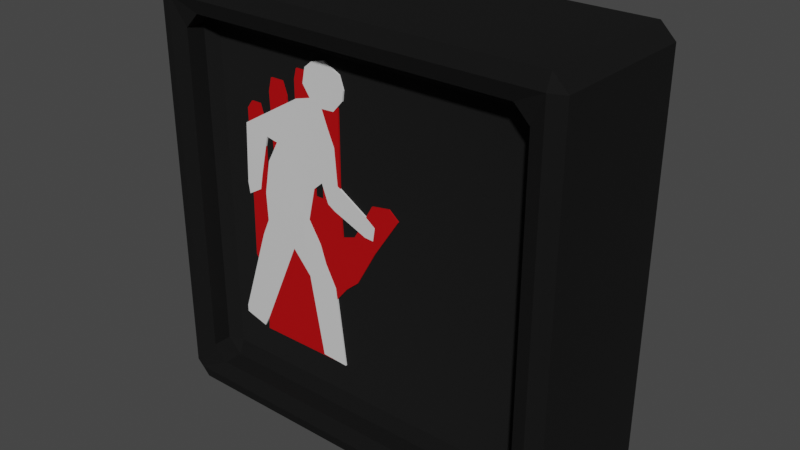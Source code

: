 # Source: crossingLight.blend  (saved by Blender 3.0.42; exported with 4.5.12 LTS)
import bpy
from mathutils import Matrix  # noqa: F401  (used for matrix-valued properties, if any)

bpy.ops.wm.read_factory_settings(use_empty=True)
scene = bpy.context.scene
scene.name = 'Scene'

# ---- collections
col_collection = bpy.data.collections.new('Collection'); scene.collection.children.link(col_collection)

# ---- materials (node trees are filled in below, after node groups)
mat_material = bpy.data.materials.new('Material')
mat_material.alpha_threshold = 0.0
mat_material.use_transparent_shadow = False
mat_material.line_color = (0.0, 0.0, 0.0, 1.0)
mat_material_001 = bpy.data.materials.new('Material.001')
mat_material_001.use_transparent_shadow = False
mat_material_001.diffuse_color = (0.006638, 0.006638, 0.006638, 1.0)
mat_material_002 = bpy.data.materials.new('Material.002')
mat_material_002.use_transparent_shadow = False
mat_material_003 = bpy.data.materials.new('Material.003')
mat_material_003.use_transparent_shadow = False

# ---- material node trees
mat_material.use_nodes = True; mat_material.node_tree.nodes.clear()
_N = mat_material.node_tree.nodes; _L = mat_material.node_tree.links
n0 = _N.new('ShaderNodeOutputMaterial'); n0.name = 'Material Output'; n0.location = (300, 300)
n1 = _N.new('ShaderNodeBsdfPrincipled'); n1.name = 'Principled BSDF'; n1.location = (10, 300)
n1.distribution = 'GGX'
n1.subsurface_method = 'RANDOM_WALK_SKIN'
n1.inputs[0].default_value = (0.005126, 0.005126, 0.005126, 1.0)
n1.inputs[1].default_value = 0.5
n1.inputs[2].default_value = 0.8889
n1.inputs[3].default_value = 1.45
n1.inputs[27].default_value = (0.0, 0.0, 0.0, 1.0)
n1.inputs[28].default_value = 1.0
_L.new(n1.outputs[0], n0.inputs[0])
n0.is_active_output = True
mat_material_001.use_nodes = True; mat_material_001.node_tree.nodes.clear()
_N = mat_material_001.node_tree.nodes; _L = mat_material_001.node_tree.links
n0 = _N.new('ShaderNodeBsdfPrincipled'); n0.name = 'Principled BSDF'; n0.location = (10, 300)
n0.distribution = 'GGX'
n0.subsurface_method = 'RANDOM_WALK_SKIN'
n0.inputs[0].default_value = (0.0, 0.0, 0.0, 1.0)
n0.inputs[2].default_value = 1.0
n0.inputs[3].default_value = 1.45
n0.inputs[12].default_value = 0.1556
n0.inputs[27].default_value = (0.0, 0.0, 0.0, 1.0)
n0.inputs[28].default_value = 1.0
n1 = _N.new('ShaderNodeOutputMaterial'); n1.name = 'Material Output'; n1.location = (300, 300)
_L.new(n0.outputs[0], n1.inputs[0])
n1.is_active_output = True
mat_material_002.use_nodes = True; mat_material_002.node_tree.nodes.clear()
_N = mat_material_002.node_tree.nodes; _L = mat_material_002.node_tree.links
n0 = _N.new('ShaderNodeBsdfPrincipled'); n0.name = 'Principled BSDF'; n0.location = (10, 300)
n0.distribution = 'GGX'
n0.subsurface_method = 'RANDOM_WALK_SKIN'
n0.inputs[0].default_value = (0.4836, 0.0, 0.001804, 0.4667)
n0.inputs[3].default_value = 1.45
n0.inputs[27].default_value = (0.0, 0.0, 0.0, 1.0)
n0.inputs[28].default_value = 1.0
n1 = _N.new('ShaderNodeOutputMaterial'); n1.name = 'Material Output'; n1.location = (300, 300)
_L.new(n0.outputs[0], n1.inputs[0])
n1.is_active_output = True
mat_material_003.use_nodes = True; mat_material_003.node_tree.nodes.clear()
_N = mat_material_003.node_tree.nodes; _L = mat_material_003.node_tree.links
n0 = _N.new('ShaderNodeBsdfPrincipled'); n0.name = 'Principled BSDF'; n0.location = (10, 300)
n0.distribution = 'GGX'
n0.subsurface_method = 'RANDOM_WALK_SKIN'
n0.inputs[0].default_value = (0.8, 0.8, 0.8, 0.4524)
n0.inputs[1].default_value = 0.1889
n0.inputs[2].default_value = 0.8444
n0.inputs[3].default_value = 1.45
n0.inputs[13].default_value = 0.5556
n0.inputs[15].default_value = 0.06667
n0.inputs[27].default_value = (0.0, 0.0, 0.0, 1.0)
n0.inputs[28].default_value = 1.0
n1 = _N.new('ShaderNodeOutputMaterial'); n1.name = 'Material Output'; n1.location = (300, 300)
_L.new(n0.outputs[0], n1.inputs[0])
n1.is_active_output = True

# ---- world
world_world = bpy.data.worlds.new('World'); scene.world = world_world
world_world.use_nodes = True; world_world.node_tree.nodes.clear()
_N = world_world.node_tree.nodes; _L = world_world.node_tree.links
n0 = _N.new('ShaderNodeOutputWorld'); n0.name = 'World Output'; n0.location = (300, 300)
n1 = _N.new('ShaderNodeBackground'); n1.name = 'Background'; n1.location = (10, 300)
n1.inputs[0].default_value = (0.05088, 0.05088, 0.05088, 1.0)
_L.new(n1.outputs[0], n0.inputs[0])
n0.is_active_output = True
world_world.color = (0.05088, 0.05088, 0.05088)
world_world.use_sun_shadow = False
world_world.sun_shadow_jitter_overblur = 0.0

# ---- meshes
me_cube = bpy.data.meshes.new('Cube')
me_cube.from_pydata([(1.0, 1.0, 1.0), (1.0, 1.0, -1.0), (0.8588, -1.0, 0.8588), (0.8588, -1.0, -0.8588), (-1.0, 1.0, 1.0), (-1.0, 1.0, -1.0), (-0.8588, -1.0, 0.8588), (-0.8588, -1.0, -0.8588), (-1.0, -1.0, -1.0), (-1.0, -1.0, 1.0), (1.0, -1.0, 1.0), (1.0, -1.0, -1.0), (-0.8588, -0.6243, -0.8588), (-0.8588, -0.6243, 0.8588), (0.8588, -0.6243, 0.8588), (0.8588, -0.6243, -0.8588)], [], [(0, 4, 9, 10), (7, 3, 15, 12), (8, 9, 4, 5), (5, 1, 11, 8), (1, 0, 10, 11), (5, 4, 0, 1), (7, 6, 9, 8), (2, 3, 11, 10), (6, 2, 10, 9), (3, 7, 8, 11), (15, 14, 13, 12), (3, 2, 14, 15), (2, 6, 13, 14), (6, 7, 12, 13)])
me_cube.polygons.foreach_set('material_index', [0, 0, 0, 0, 0, 0, 0, 0, 0, 0, 1, 0, 0, 0])
_uv = me_cube.uv_layers.new(name='UVMap')
_uv.uv.foreach_set('vector', [0.625, 0.5, 0.875, 0.5, 0.875, 0.75, 0.625, 0.75, 0.3927, 0.9823, 0.3927, 0.7677, 0.3927, 0.7677, 0.3927, 0.9823, 0.375, 0.0, 0.625, 0.0, 0.625, 0.25, 0.375, 0.25, 0.125, 0.5, 0.375, 0.5, 0.375, 0.75, 0.125, 0.75, 0.375, 0.5, 0.625, 0.5, 0.625, 0.75, 0.375, 0.75, 0.375, 0.25, 0.625, 0.25, 0.625, 0.5, 0.375, 0.5, 0.3927, 0.9823, 0.6073, 0.9823, 0.625, 1.0, 0.375, 1.0, 0.6073, 0.7677, 0.3927, 0.7677, 0.375, 0.75, 0.625, 0.75, 0.6073, 0.9823, 0.6073, 0.7677, 0.625, 0.75, 0.625, 1.0, 0.3927, 0.7677, 0.3927, 0.9823, 0.375, 1.0, 0.375, 0.75, 0.3927, 0.7677, 0.6073, 0.7677, 0.6073, 0.9823, 0.3927, 0.9823, 0.3927, 0.7677, 0.6073, 0.7677, 0.6073, 0.7677, 0.3927, 0.7677, 0.6073, 0.7677, 0.6073, 0.9823, 0.6073, 0.9823, 0.6073, 0.7677, 0.6073, 0.9823, 0.3927, 0.9823, 0.3927, 0.9823, 0.6073, 0.9823])
me_cube.materials.append(mat_material)
me_cube.materials.append(mat_material_001)
me_cube.use_remesh_preserve_volume = False
me_cube.use_remesh_preserve_attributes = False
me_cube.use_mirror_vertex_groups = False
me_cube.update()
me_plane = bpy.data.meshes.new('Plane')
me_plane.from_pydata([(-1.118, -0.8163, 1.038e-07), (1.118, -0.8163, 1.038e-07), (-1.03, 0.5598, 6.151e-09), (1.0, 0.6572, 1.498e-08), (-0.8641, 3.222, -9.711e-08), (0.8344, 3.222, -9.711e-08), (-1.392, 1.123, 5.722e-08), (-1.368, 3.425, -7.87e-08), (1.453, 1.218, 6.586e-08), (1.33, 3.222, -9.711e-08), (-0.8879, 2.266, -5.536e-08), (0.8344, 2.266, -5.536e-08), (-1.368, 2.47, -3.694e-08), (1.376, 2.475, -3.641e-08), (1.779, 1.494, -5.17e-08), (1.712, 2.587, -1.406e-07), (2.284, 2.387, 2.923e-08), (2.217, 3.48, -5.97e-08), (2.921, 3.344, -6.379e-07), (2.672, 3.554, -6.748e-07), (0.8344, 5.401, -1.924e-07), (1.33, 5.401, -1.924e-07), (0.9551, 5.632, -5.53e-07), (1.209, 5.632, -5.53e-07), (-0.8641, 4.586, -1.567e-07), (-1.368, 4.789, -1.383e-07), (-0.9852, 4.973, -1.217e-07), (-1.229, 4.975, -1.215e-07), (-0.671, -0.8163, 1.038e-07), (-0.2237, -0.8163, 1.038e-07), (0.2237, -0.8163, 1.038e-07), (0.671, -0.8163, 1.038e-07), (0.5941, 0.6377, 1.322e-08), (0.1882, 0.6183, 1.145e-08), (-0.2177, 0.5988, 9.684e-09), (-0.6236, 0.5793, 7.917e-09), (0.6079, 3.222, -9.711e-08), (0.1075, 3.222, -9.711e-08), (-0.1439, 3.222, -9.711e-08), (-0.6005, 3.222, -9.711e-08), (0.6048, 2.266, -5.536e-08), (0.09736, 2.266, -5.536e-08), (-0.1576, 2.266, -5.536e-08), (-0.6206, 2.266, -5.536e-08), (0.6079, 5.78, -2.089e-07), (0.1075, 5.78, -2.089e-07), (-0.1439, 5.338, -1.896e-07), (-0.6678, 5.327, -1.906e-07), (0.4958, 6.031, -4.819e-07), (0.1753, 6.031, -4.819e-07), (-0.2583, 5.656, -4.46e-07), (-0.5853, 5.656, -4.46e-07), (-1.03, 0.5598, 0.1027), (-1.118, -0.8163, 0.1027), (0.671, -0.8163, 0.1027), (1.118, -0.8163, 0.1027), (1.0, 0.6572, 0.1027), (-0.6236, 0.5793, 0.1027), (-0.6005, 3.222, 0.1027), (-0.8641, 3.222, 0.1027), (-0.8879, 2.266, 0.1027), (0.8344, 2.266, 0.1027), (0.8344, 3.222, 0.1027), (-1.368, 2.47, 0.1027), (-1.392, 1.123, 0.1027), (-1.368, 3.425, 0.1027), (1.376, 2.475, 0.1027), (1.33, 3.222, 0.1027), (1.453, 1.218, 0.1027), (-0.6206, 2.266, 0.1027), (1.779, 1.494, 0.1027), (1.712, 2.587, 0.1027), (2.284, 2.387, 0.1027), (2.217, 3.48, 0.1027), (2.921, 3.344, 0.1027), (2.672, 3.554, 0.1027), (1.33, 5.401, 0.1027), (0.8344, 5.401, 0.1027), (1.209, 5.632, 0.1027), (0.9551, 5.632, 0.1027), (-0.8641, 4.586, 0.1027), (-1.368, 4.789, 0.1027), (-0.9852, 4.973, 0.1027), (-1.229, 4.975, 0.1027), (-0.671, -0.8163, 0.1027), (-0.2237, -0.8163, 0.1027), (0.2237, -0.8163, 0.1027), (0.5941, 0.6377, 0.1027), (0.1882, 0.6183, 0.1027), (-0.2177, 0.5988, 0.1027), (0.6079, 3.222, 0.1027), (0.1075, 3.222, 0.1027), (-0.1439, 3.222, 0.1027), (0.6048, 2.266, 0.1027), (0.09736, 2.266, 0.1027), (-0.1576, 2.266, 0.1027), (0.6079, 5.78, 0.1027), (0.1075, 5.78, 0.1027), (-0.1439, 5.338, 0.1027), (-0.6678, 5.327, 0.1027), (0.4958, 6.031, 0.1027), (0.1753, 6.031, 0.1027), (-0.2583, 5.656, 0.1027), (-0.5853, 5.656, 0.1027)], [], [(31, 32, 3, 1), (40, 36, 5, 11), (10, 12, 7, 4), (11, 13, 8, 3), (5, 9, 13, 11), (2, 6, 12, 10), (32, 40, 11, 3), (13, 15, 14, 8), (15, 17, 16, 14), (17, 19, 18, 16), (5, 20, 21, 9), (20, 22, 23, 21), (7, 25, 24, 4), (25, 27, 26, 24), (2, 10, 43, 35), (35, 43, 42, 34), (34, 42, 41, 33), (33, 41, 40, 32), (10, 4, 39, 43), (43, 39, 38, 42), (42, 38, 37, 41), (41, 37, 36, 40), (0, 2, 35, 28), (28, 35, 34, 29), (29, 34, 33, 30), (30, 33, 32, 31), (39, 47, 46, 38), (37, 45, 44, 36), (47, 51, 50, 46), (45, 49, 48, 44), (54, 55, 56, 87), (93, 61, 62, 90), (60, 59, 65, 63), (61, 56, 68, 66), (62, 61, 66, 67), (52, 60, 63, 64), (87, 56, 61, 93), (66, 68, 70, 71), (71, 70, 72, 73), (73, 72, 74, 75), (62, 67, 76, 77), (77, 76, 78, 79), (65, 59, 80, 81), (81, 80, 82, 83), (52, 57, 69, 60), (57, 89, 95, 69), (89, 88, 94, 95), (88, 87, 93, 94), (60, 69, 58, 59), (69, 95, 92, 58), (95, 94, 91, 92), (94, 93, 90, 91), (53, 84, 57, 52), (84, 85, 89, 57), (85, 86, 88, 89), (86, 54, 87, 88), (58, 92, 98, 99), (91, 90, 96, 97), (99, 98, 102, 103), (97, 96, 100, 101), (51, 47, 99, 103), (13, 9, 67, 66), (4, 24, 80, 59), (17, 15, 71, 73), (37, 38, 92, 91), (46, 50, 102, 98), (26, 27, 83, 82), (14, 16, 72, 70), (49, 45, 97, 101), (3, 8, 68, 56), (27, 25, 81, 83), (18, 19, 75, 74), (44, 48, 100, 96), (24, 26, 82, 80), (2, 0, 53, 52), (19, 17, 73, 75), (0, 28, 84, 53), (31, 1, 55, 54), (16, 18, 74, 72), (7, 12, 63, 65), (28, 29, 85, 84), (1, 3, 56, 55), (29, 30, 86, 85), (20, 5, 62, 77), (30, 31, 54, 86), (47, 39, 58, 99), (39, 4, 59, 58), (9, 21, 76, 67), (38, 46, 98, 92), (23, 22, 79, 78), (45, 37, 91, 97), (22, 20, 77, 79), (36, 44, 96, 90), (12, 6, 64, 63), (21, 23, 78, 76), (15, 13, 66, 71), (48, 49, 101, 100), (6, 2, 52, 64), (8, 14, 70, 68), (5, 36, 90, 62), (50, 51, 103, 102), (25, 7, 65, 81)])
_uv = me_plane.uv_layers.new(name='UVMap')
_uv.uv.foreach_set('vector', [0.8, 0.0, 0.8, 1.0, 1.0, 1.0, 1.0, 0.0, 0.8024, 1.0, 0.804, 1.0, 0.9172, 1.0, 0.9172, 1.0, 0.05605, 1.0, 0.0, 1.0, 0.0, 1.0, 0.06794, 1.0, 0.9172, 1.0, 1.0, 1.0, 1.0, 1.0, 1.0, 1.0, 0.9172, 1.0, 1.0, 1.0, 1.0, 1.0, 0.9172, 1.0, 0.0, 1.0, 0.0, 1.0, 0.0, 1.0, 0.05605, 1.0, 0.8, 1.0, 0.8024, 1.0, 0.9172, 1.0, 1.0, 1.0, 1.0, 1.0, 1.0, 1.0, 1.0, 1.0, 1.0, 1.0, 1.0, 1.0, 1.0, 1.0, 1.0, 1.0, 1.0, 1.0, 1.0, 1.0, 1.0, 1.0, 1.0, 1.0, 1.0, 1.0, 0.9172, 1.0, 0.9172, 1.0, 1.0, 1.0, 1.0, 1.0, 0.9172, 1.0, 0.9172, 1.0, 1.0, 1.0, 1.0, 1.0, 0.0, 1.0, 0.0, 1.0, 0.06794, 1.0, 0.06794, 1.0, 0.0, 1.0, 0.0, 1.0, 0.06794, 1.0, 0.06794, 1.0, 0.0, 1.0, 0.05605, 1.0, 0.1897, 1.0, 0.2, 1.0, 0.2, 1.0, 0.1897, 1.0, 0.4212, 1.0, 0.4, 1.0, 0.4, 1.0, 0.4212, 1.0, 0.5487, 1.0, 0.6, 1.0, 0.6, 1.0, 0.5487, 1.0, 0.8024, 1.0, 0.8, 1.0, 0.05605, 1.0, 0.06794, 1.0, 0.1998, 1.0, 0.1897, 1.0, 0.1897, 1.0, 0.1998, 1.0, 0.428, 1.0, 0.4212, 1.0, 0.4212, 1.0, 0.428, 1.0, 0.5538, 1.0, 0.5487, 1.0, 0.5487, 1.0, 0.5538, 1.0, 0.804, 1.0, 0.8024, 1.0, 0.0, 0.0, 0.0, 1.0, 0.2, 1.0, 0.2, 0.0, 0.2, 0.0, 0.2, 1.0, 0.4, 1.0, 0.4, 0.0, 0.4, 0.0, 0.4, 1.0, 0.6, 1.0, 0.6, 0.0, 0.6, 0.0, 0.6, 1.0, 0.8, 1.0, 0.8, 0.0, 0.1998, 1.0, 0.1998, 1.0, 0.428, 1.0, 0.428, 1.0, 0.5538, 1.0, 0.5538, 1.0, 0.804, 1.0, 0.804, 1.0, 0.1998, 1.0, 0.1998, 1.0, 0.428, 1.0, 0.428, 1.0, 0.5538, 1.0, 0.5538, 1.0, 0.804, 1.0, 0.804, 1.0, 0.8, 0.0, 1.0, 0.0, 1.0, 1.0, 0.8, 1.0, 0.8024, 1.0, 0.9172, 1.0, 0.9172, 1.0, 0.804, 1.0, 0.05605, 1.0, 0.06794, 1.0, 0.0, 1.0, 0.0, 1.0, 0.9172, 1.0, 1.0, 1.0, 1.0, 1.0, 1.0, 1.0, 0.9172, 1.0, 0.9172, 1.0, 1.0, 1.0, 1.0, 1.0, 0.0, 1.0, 0.05605, 1.0, 0.0, 1.0, 0.0, 1.0, 0.8, 1.0, 1.0, 1.0, 0.9172, 1.0, 0.8024, 1.0, 1.0, 1.0, 1.0, 1.0, 1.0, 1.0, 1.0, 1.0, 1.0, 1.0, 1.0, 1.0, 1.0, 1.0, 1.0, 1.0, 1.0, 1.0, 1.0, 1.0, 1.0, 1.0, 1.0, 1.0, 0.9172, 1.0, 1.0, 1.0, 1.0, 1.0, 0.9172, 1.0, 0.9172, 1.0, 1.0, 1.0, 1.0, 1.0, 0.9172, 1.0, 0.0, 1.0, 0.06794, 1.0, 0.06794, 1.0, 0.0, 1.0, 0.0, 1.0, 0.06794, 1.0, 0.06794, 1.0, 0.0, 1.0, 0.0, 1.0, 0.2, 1.0, 0.1897, 1.0, 0.05605, 1.0, 0.2, 1.0, 0.4, 1.0, 0.4212, 1.0, 0.1897, 1.0, 0.4, 1.0, 0.6, 1.0, 0.5487, 1.0, 0.4212, 1.0, 0.6, 1.0, 0.8, 1.0, 0.8024, 1.0, 0.5487, 1.0, 0.05605, 1.0, 0.1897, 1.0, 0.1998, 1.0, 0.06794, 1.0, 0.1897, 1.0, 0.4212, 1.0, 0.428, 1.0, 0.1998, 1.0, 0.4212, 1.0, 0.5487, 1.0, 0.5538, 1.0, 0.428, 1.0, 0.5487, 1.0, 0.8024, 1.0, 0.804, 1.0, 0.5538, 1.0, 0.0, 0.0, 0.2, 0.0, 0.2, 1.0, 0.0, 1.0, 0.2, 0.0, 0.4, 0.0, 0.4, 1.0, 0.2, 1.0, 0.4, 0.0, 0.6, 0.0, 0.6, 1.0, 0.4, 1.0, 0.6, 0.0, 0.8, 0.0, 0.8, 1.0, 0.6, 1.0, 0.1998, 1.0, 0.428, 1.0, 0.428, 1.0, 0.1998, 1.0, 0.5538, 1.0, 0.804, 1.0, 0.804, 1.0, 0.5538, 1.0, 0.1998, 1.0, 0.428, 1.0, 0.428, 1.0, 0.1998, 1.0, 0.5538, 1.0, 0.804, 1.0, 0.804, 1.0, 0.5538, 1.0, 0.1998, 1.0, 0.1998, 1.0, 0.1998, 1.0, 0.1998, 1.0, 1.0, 1.0, 1.0, 1.0, 1.0, 1.0, 1.0, 1.0, 0.06794, 1.0, 0.06794, 1.0, 0.06794, 1.0, 0.06794, 1.0, 1.0, 1.0, 1.0, 1.0, 1.0, 1.0, 1.0, 1.0, 0.5538, 1.0, 0.428, 1.0, 0.428, 1.0, 0.5538, 1.0, 0.428, 1.0, 0.428, 1.0, 0.428, 1.0, 0.428, 1.0, 0.06794, 1.0, 0.0, 1.0, 0.0, 1.0, 0.06794, 1.0, 1.0, 1.0, 1.0, 1.0, 1.0, 1.0, 1.0, 1.0, 0.5538, 1.0, 0.5538, 1.0, 0.5538, 1.0, 0.5538, 1.0, 1.0, 1.0, 1.0, 1.0, 1.0, 1.0, 1.0, 1.0, 0.0, 1.0, 0.0, 1.0, 0.0, 1.0, 0.0, 1.0, 1.0, 1.0, 1.0, 1.0, 1.0, 1.0, 1.0, 1.0, 0.804, 1.0, 0.804, 1.0, 0.804, 1.0, 0.804, 1.0, 0.06794, 1.0, 0.06794, 1.0, 0.06794, 1.0, 0.06794, 1.0, 0.0, 1.0, 0.0, 0.0, 0.0, 0.0, 0.0, 1.0, 1.0, 1.0, 1.0, 1.0, 1.0, 1.0, 1.0, 1.0, 0.0, 0.0, 0.2, 0.0, 0.2, 0.0, 0.0, 0.0, 0.8, 0.0, 1.0, 0.0, 1.0, 0.0, 0.8, 0.0, 1.0, 1.0, 1.0, 1.0, 1.0, 1.0, 1.0, 1.0, 0.0, 1.0, 0.0, 1.0, 0.0, 1.0, 0.0, 1.0, 0.2, 0.0, 0.4, 0.0, 0.4, 0.0, 0.2, 0.0, 1.0, 0.0, 1.0, 1.0, 1.0, 1.0, 1.0, 0.0, 0.4, 0.0, 0.6, 0.0, 0.6, 0.0, 0.4, 0.0, 0.9172, 1.0, 0.9172, 1.0, 0.9172, 1.0, 0.9172, 1.0, 0.6, 0.0, 0.8, 0.0, 0.8, 0.0, 0.6, 0.0, 0.1998, 1.0, 0.1998, 1.0, 0.1998, 1.0, 0.1998, 1.0, 0.1998, 1.0, 0.06794, 1.0, 0.06794, 1.0, 0.1998, 1.0, 1.0, 1.0, 1.0, 1.0, 1.0, 1.0, 1.0, 1.0, 0.428, 1.0, 0.428, 1.0, 0.428, 1.0, 0.428, 1.0, 1.0, 1.0, 0.9172, 1.0, 0.9172, 1.0, 1.0, 1.0, 0.5538, 1.0, 0.5538, 1.0, 0.5538, 1.0, 0.5538, 1.0, 0.9172, 1.0, 0.9172, 1.0, 0.9172, 1.0, 0.9172, 1.0, 0.804, 1.0, 0.804, 1.0, 0.804, 1.0, 0.804, 1.0, 0.0, 1.0, 0.0, 1.0, 0.0, 1.0, 0.0, 1.0, 1.0, 1.0, 1.0, 1.0, 1.0, 1.0, 1.0, 1.0, 1.0, 1.0, 1.0, 1.0, 1.0, 1.0, 1.0, 1.0, 0.804, 1.0, 0.5538, 1.0, 0.5538, 1.0, 0.804, 1.0, 0.0, 1.0, 0.0, 1.0, 0.0, 1.0, 0.0, 1.0, 1.0, 1.0, 1.0, 1.0, 1.0, 1.0, 1.0, 1.0, 0.9172, 1.0, 0.804, 1.0, 0.804, 1.0, 0.9172, 1.0, 0.428, 1.0, 0.1998, 1.0, 0.1998, 1.0, 0.428, 1.0, 0.0, 1.0, 0.0, 1.0, 0.0, 1.0, 0.0, 1.0])
me_plane.materials.append(mat_material_002)
me_plane.use_remesh_fix_poles = True
me_plane.use_remesh_preserve_attributes = False
me_plane.update()
me_plane_001 = bpy.data.meshes.new('Plane.001')
me_plane_001.from_pydata([(-0.756, -1.336, -3.121e-08), (1.763, -1.003, -3.036e-10), (-1.0, 1.0, 0.0), (1.183, 0.9809, -1.775e-09), (-0.0556, 3.87, 2.667e-07), (1.433, 3.451, 2.278e-07), (-1.0, -0.2992, 0.0), (1.126, -0.2939, 4.93e-10), (-0.9261, -2.025, -9.529e-08), (2.104, -1.625, -5.811e-08), (0.5034, -1.17, -1.576e-08), (0.06303, 1.003, 2.465e-10), (0.5444, 4.165, 2.942e-07), (0.06303, -0.2965, 2.465e-10), (0.5891, -1.825, -7.67e-08), (-1.416, -5.608, -4.284e-07), (-0.2635, -5.468, -4.153e-07), (-1.365, -5.869, -4.619e-07), (-0.4196, -5.962, -4.705e-07), (2.681, -2.359, -1.263e-07), (1.469, -2.519, -1.412e-07), (3.612, -5.288, -3.986e-07), (2.586, -5.423, -4.112e-07), (-0.7069, 1.891, 8.278e-08), (1.486, 1.369, 3.43e-08), (0.2531, 1.893, 8.303e-08), (-1.456, 2.646, 1.53e-07), (-1.19, 1.897, 8.338e-08), (-2.216, 1.98, 9.106e-08), (-2.11, 1.201, 1.864e-08), (-1.259, 0.2596, -6.882e-08), (-1.903, -0.3049, -1.213e-07), (1.816, 2.881, 1.748e-07), (1.871, 0.7336, -2.477e-08), (2.164, 1.588, 5.469e-08), (2.189, 0.6096, -3.629e-08), (3.584, 1.038, 3.513e-09), (3.603, 0.322, -6.302e-08), (3.932, 0.8649, -1.256e-08), (3.945, 0.3608, -5.942e-08), (-1.262, -0.2823, -1.192e-07), (-1.757, -0.7168, -1.596e-07), (1.089, 4.012, 2.8e-07), (0.9187, 5.658, 4.33e-07), (1.639, 5.456, 4.142e-07), (0.1781, 5.125, 3.835e-07), (1.909, 4.638, 3.382e-07), (0.1695, 4.532, 3.358e-07), (1.597, 4.131, 2.984e-07), (1.891, 5.014, 3.731e-07), (0.4315, 5.425, 4.113e-07), (-1.0, -0.2992, 0.1607), (-0.756, -1.336, 0.1607), (0.5034, -1.17, 0.1607), (1.763, -1.003, 0.1607), (1.126, -0.2939, 0.1607), (1.183, 0.9809, 0.1607), (0.06303, 1.003, 0.1607), (-1.0, 1.0, 0.1607), (1.089, 4.012, 0.1607), (0.5444, 4.165, 0.1607), (-0.7069, 1.891, 0.1607), (1.486, 1.369, 0.1607), (1.433, 3.451, 0.1607), (0.06303, -0.2965, 0.1607), (0.5891, -1.825, 0.1607), (2.104, -1.625, 0.1607), (-0.9261, -2.025, 0.1607), (-0.0556, 3.87, 0.1607), (-1.416, -5.608, 0.1607), (-0.2635, -5.468, 0.1607), (-1.365, -5.869, 0.1607), (-0.4196, -5.962, 0.1607), (1.469, -2.519, 0.1607), (2.681, -2.359, 0.1607), (2.586, -5.423, 0.1607), (3.612, -5.288, 0.1607), (0.2531, 1.893, 0.1607), (-1.456, 2.646, 0.1607), (-1.19, 1.897, 0.1607), (-2.216, 1.98, 0.1607), (-2.11, 1.201, 0.1607), (-1.903, -0.3049, 0.1607), (-1.259, 0.2596, 0.1607), (1.871, 0.7336, 0.1607), (1.816, 2.881, 0.1607), (2.189, 0.6096, 0.1607), (2.164, 1.588, 0.1607), (3.603, 0.322, 0.1607), (3.584, 1.038, 0.1607), (3.945, 0.3608, 0.1607), (3.932, 0.8649, 0.1607), (-1.757, -0.7168, 0.1607), (-1.262, -0.2823, 0.1607), (1.639, 5.456, 0.1607), (0.9187, 5.658, 0.1607), (0.1695, 4.532, 0.1607), (1.891, 5.014, 0.1607), (0.4315, 5.425, 0.1607), (0.1781, 5.125, 0.1607), (1.597, 4.131, 0.1607), (1.909, 4.638, 0.1607)], [], [(13, 11, 3, 7), (4, 12, 42, 5), (10, 13, 7, 1), (10, 14, 8, 0), (1, 9, 14, 10), (0, 6, 13, 10), (50, 43, 44, 49), (6, 2, 11, 13), (14, 16, 15, 8), (16, 18, 17, 15), (9, 19, 20, 14), (19, 21, 22, 20), (2, 23, 25, 11), (11, 25, 24, 3), (23, 27, 26, 4), (27, 29, 28, 26), (27, 30, 31, 29), (5, 32, 33, 24), (32, 34, 35, 33), (34, 36, 37, 35), (36, 38, 39, 37), (30, 40, 41, 31), (23, 4, 5, 24, 25), (47, 45, 46, 48), (12, 47, 48, 42), (45, 50, 49, 46), (64, 55, 56, 57), (68, 63, 59, 60), (53, 54, 55, 64), (53, 52, 67, 65), (54, 53, 65, 66), (52, 53, 64, 51), (98, 97, 94, 95), (51, 64, 57, 58), (65, 67, 69, 70), (70, 69, 71, 72), (66, 65, 73, 74), (74, 73, 75, 76), (58, 57, 77, 61), (57, 56, 62, 77), (61, 68, 78, 79), (79, 78, 80, 81), (79, 81, 82, 83), (63, 62, 84, 85), (85, 84, 86, 87), (87, 86, 88, 89), (89, 88, 90, 91), (83, 82, 92, 93), (61, 77, 62, 63, 68), (96, 100, 101, 99), (60, 59, 100, 96), (99, 101, 97, 98), (49, 44, 94, 97), (18, 16, 70, 72), (33, 35, 86, 84), (27, 23, 61, 79), (50, 45, 99, 98), (6, 0, 52, 51), (15, 17, 71, 69), (4, 26, 78, 68), (48, 46, 101, 100), (36, 34, 87, 89), (28, 29, 81, 80), (7, 3, 56, 55), (19, 9, 66, 74), (35, 37, 88, 86), (45, 47, 96, 99), (14, 20, 73, 65), (39, 38, 91, 90), (26, 28, 80, 78), (42, 48, 100, 59), (22, 21, 76, 75), (38, 36, 89, 91), (23, 2, 58, 61), (21, 19, 74, 76), (37, 39, 90, 88), (30, 27, 79, 83), (46, 49, 97, 101), (20, 22, 75, 73), (41, 40, 93, 92), (12, 4, 68, 60), (29, 31, 82, 81), (43, 50, 98, 95), (2, 6, 51, 58), (40, 30, 83, 93), (1, 7, 55, 54), (3, 24, 62, 56), (31, 41, 92, 82), (32, 5, 63, 85), (5, 42, 59, 63), (16, 14, 65, 70), (24, 33, 84, 62), (44, 43, 95, 94), (8, 15, 69, 67), (9, 1, 54, 66), (47, 12, 60, 96), (17, 18, 72, 71), (34, 32, 85, 87), (0, 8, 67, 52)])
_uv = me_plane_001.uv_layers.new(name='UVMap')
_uv.uv.foreach_set('vector', [0.5, 0.3504, 0.5, 1.0, 1.0, 1.0, 1.0, 0.3504, 0.0, 1.0, 0.0, 1.0, 1.0, 1.0, 1.0, 1.0, 0.5, 0.0, 0.5, 0.3504, 1.0, 0.3504, 1.0, 0.0, 0.5, 0.0, 0.5, 0.0, 0.0, 0.0, 0.0, 0.0, 1.0, 0.0, 1.0, 0.0, 0.5, 0.0, 0.5, 0.0, 0.0, 0.0, 0.0, 0.3504, 0.5, 0.3504, 0.5, 0.0, 0.0, 1.0, 0.0, 1.0, 1.0, 1.0, 1.0, 1.0, 0.0, 0.3504, 0.0, 1.0, 0.5, 1.0, 0.5, 0.3504, 0.5, 0.0, 0.5, 0.0, 0.0, 0.0, 0.0, 0.0, 0.5, 0.0, 0.5, 0.0, 0.0, 0.0, 0.0, 0.0, 1.0, 0.0, 1.0, 0.0, 0.5, 0.0, 0.5, 0.0, 1.0, 0.0, 1.0, 0.0, 0.5, 0.0, 0.5, 0.0, 0.0, 1.0, 0.0, 1.0, 0.5, 1.0, 0.5, 1.0, 0.5, 1.0, 0.5, 1.0, 1.0, 1.0, 1.0, 1.0, 0.0, 1.0, 0.0, 1.0, 0.0, 1.0, 0.0, 1.0, 0.0, 1.0, 0.0, 1.0, 0.0, 1.0, 0.0, 1.0, 0.0, 1.0, 0.0, 1.0, 0.0, 1.0, 0.0, 1.0, 1.0, 1.0, 1.0, 1.0, 1.0, 1.0, 1.0, 1.0, 1.0, 1.0, 1.0, 1.0, 1.0, 1.0, 1.0, 1.0, 1.0, 1.0, 1.0, 1.0, 1.0, 1.0, 1.0, 1.0, 1.0, 1.0, 1.0, 1.0, 1.0, 1.0, 1.0, 1.0, 0.0, 1.0, 0.0, 1.0, 0.0, 1.0, 0.0, 1.0, 0.0, 1.0, 0.0, 1.0, 1.0, 1.0, 1.0, 1.0, 0.5, 1.0, 0.0, 1.0, 0.0, 1.0, 1.0, 1.0, 1.0, 1.0, 0.0, 1.0, 0.0, 1.0, 1.0, 1.0, 1.0, 1.0, 0.0, 1.0, 0.0, 1.0, 1.0, 1.0, 1.0, 1.0, 0.5, 0.3504, 1.0, 0.3504, 1.0, 1.0, 0.5, 1.0, 0.0, 1.0, 1.0, 1.0, 1.0, 1.0, 0.0, 1.0, 0.5, 0.0, 1.0, 0.0, 1.0, 0.3504, 0.5, 0.3504, 0.5, 0.0, 0.0, 0.0, 0.0, 0.0, 0.5, 0.0, 1.0, 0.0, 0.5, 0.0, 0.5, 0.0, 1.0, 0.0, 0.0, 0.0, 0.5, 0.0, 0.5, 0.3504, 0.0, 0.3504, 0.0, 1.0, 1.0, 1.0, 1.0, 1.0, 0.0, 1.0, 0.0, 0.3504, 0.5, 0.3504, 0.5, 1.0, 0.0, 1.0, 0.5, 0.0, 0.0, 0.0, 0.0, 0.0, 0.5, 0.0, 0.5, 0.0, 0.0, 0.0, 0.0, 0.0, 0.5, 0.0, 1.0, 0.0, 0.5, 0.0, 0.5, 0.0, 1.0, 0.0, 1.0, 0.0, 0.5, 0.0, 0.5, 0.0, 1.0, 0.0, 0.0, 1.0, 0.5, 1.0, 0.5, 1.0, 0.0, 1.0, 0.5, 1.0, 1.0, 1.0, 1.0, 1.0, 0.5, 1.0, 0.0, 1.0, 0.0, 1.0, 0.0, 1.0, 0.0, 1.0, 0.0, 1.0, 0.0, 1.0, 0.0, 1.0, 0.0, 1.0, 0.0, 1.0, 0.0, 1.0, 0.0, 1.0, 0.0, 1.0, 1.0, 1.0, 1.0, 1.0, 1.0, 1.0, 1.0, 1.0, 1.0, 1.0, 1.0, 1.0, 1.0, 1.0, 1.0, 1.0, 1.0, 1.0, 1.0, 1.0, 1.0, 1.0, 1.0, 1.0, 1.0, 1.0, 1.0, 1.0, 1.0, 1.0, 1.0, 1.0, 0.0, 1.0, 0.0, 1.0, 0.0, 1.0, 0.0, 1.0, 0.0, 1.0, 0.5, 1.0, 1.0, 1.0, 1.0, 1.0, 0.0, 1.0, 0.0, 1.0, 1.0, 1.0, 1.0, 1.0, 0.0, 1.0, 0.0, 1.0, 1.0, 1.0, 1.0, 1.0, 0.0, 1.0, 0.0, 1.0, 1.0, 1.0, 1.0, 1.0, 0.0, 1.0, 1.0, 1.0, 1.0, 1.0, 1.0, 1.0, 1.0, 1.0, 0.5, 0.0, 0.5, 0.0, 0.5, 0.0, 0.5, 0.0, 1.0, 1.0, 1.0, 1.0, 1.0, 1.0, 1.0, 1.0, 0.0, 1.0, 0.0, 1.0, 0.0, 1.0, 0.0, 1.0, 0.0, 1.0, 0.0, 1.0, 0.0, 1.0, 0.0, 1.0, 0.0, 0.3504, 0.0, 0.0, 0.0, 0.0, 0.0, 0.3504, 0.0, 0.0, 0.0, 0.0, 0.0, 0.0, 0.0, 0.0, 0.0, 1.0, 0.0, 1.0, 0.0, 1.0, 0.0, 1.0, 1.0, 1.0, 1.0, 1.0, 1.0, 1.0, 1.0, 1.0, 1.0, 1.0, 1.0, 1.0, 1.0, 1.0, 1.0, 1.0, 0.0, 1.0, 0.0, 1.0, 0.0, 1.0, 0.0, 1.0, 1.0, 0.3504, 1.0, 1.0, 1.0, 1.0, 1.0, 0.3504, 1.0, 0.0, 1.0, 0.0, 1.0, 0.0, 1.0, 0.0, 1.0, 1.0, 1.0, 1.0, 1.0, 1.0, 1.0, 1.0, 0.0, 1.0, 0.0, 1.0, 0.0, 1.0, 0.0, 1.0, 0.5, 0.0, 0.5, 0.0, 0.5, 0.0, 0.5, 0.0, 1.0, 1.0, 1.0, 1.0, 1.0, 1.0, 1.0, 1.0, 0.0, 1.0, 0.0, 1.0, 0.0, 1.0, 0.0, 1.0, 1.0, 1.0, 1.0, 1.0, 1.0, 1.0, 1.0, 1.0, 0.5, 0.0, 1.0, 0.0, 1.0, 0.0, 0.5, 0.0, 1.0, 1.0, 1.0, 1.0, 1.0, 1.0, 1.0, 1.0, 0.0, 1.0, 0.0, 1.0, 0.0, 1.0, 0.0, 1.0, 1.0, 0.0, 1.0, 0.0, 1.0, 0.0, 1.0, 0.0, 1.0, 1.0, 1.0, 1.0, 1.0, 1.0, 1.0, 1.0, 0.0, 1.0, 0.0, 1.0, 0.0, 1.0, 0.0, 1.0, 1.0, 1.0, 1.0, 1.0, 1.0, 1.0, 1.0, 1.0, 0.5, 0.0, 0.5, 0.0, 0.5, 0.0, 0.5, 0.0, 0.0, 1.0, 0.0, 1.0, 0.0, 1.0, 0.0, 1.0, 0.0, 1.0, 0.0, 1.0, 0.0, 1.0, 0.0, 1.0, 0.0, 1.0, 0.0, 1.0, 0.0, 1.0, 0.0, 1.0, 0.0, 1.0, 0.0, 1.0, 0.0, 1.0, 0.0, 1.0, 0.0, 1.0, 0.0, 0.3504, 0.0, 0.3504, 0.0, 1.0, 0.0, 1.0, 0.0, 1.0, 0.0, 1.0, 0.0, 1.0, 1.0, 0.0, 1.0, 0.3504, 1.0, 0.3504, 1.0, 0.0, 1.0, 1.0, 1.0, 1.0, 1.0, 1.0, 1.0, 1.0, 0.0, 1.0, 0.0, 1.0, 0.0, 1.0, 0.0, 1.0, 1.0, 1.0, 1.0, 1.0, 1.0, 1.0, 1.0, 1.0, 1.0, 1.0, 1.0, 1.0, 1.0, 1.0, 1.0, 1.0, 0.5, 0.0, 0.5, 0.0, 0.5, 0.0, 0.5, 0.0, 1.0, 1.0, 1.0, 1.0, 1.0, 1.0, 1.0, 1.0, 1.0, 1.0, 0.0, 1.0, 0.0, 1.0, 1.0, 1.0, 0.0, 0.0, 0.0, 0.0, 0.0, 0.0, 0.0, 0.0, 1.0, 0.0, 1.0, 0.0, 1.0, 0.0, 1.0, 0.0, 0.0, 1.0, 0.0, 1.0, 0.0, 1.0, 0.0, 1.0, 0.0, 0.0, 0.5, 0.0, 0.5, 0.0, 0.0, 0.0, 1.0, 1.0, 1.0, 1.0, 1.0, 1.0, 1.0, 1.0, 0.0, 0.0, 0.0, 0.0, 0.0, 0.0, 0.0, 0.0])
me_plane_001.materials.append(mat_material_003)
me_plane_001.use_remesh_fix_poles = True
me_plane_001.use_remesh_preserve_attributes = False
me_plane_001.update()

# ---- objects
ob_cube = bpy.data.objects.new('Cube', me_cube)
ob_plane = bpy.data.objects.new('Plane', me_plane)
ob_plane_001 = bpy.data.objects.new('Plane.001', me_plane_001)

# ---- transforms, parenting, visibility, modifiers, constraints
ob_cube.location = (0.0, -0.1845, 0.0)
ob_cube.scale = (1.0, 0.3873, 1.0)
ob_cube.lock_rotations_4d = False
ob_cube.empty_display_type = 'ARROWS'
ob_cube.lineart.crease_threshold = 0.0
_m = ob_cube.modifiers.new('Bevel', 'BEVEL')
ob_plane.location = (-0.372, -0.4129, -0.4791)
ob_plane.rotation_euler = (1.571, -0.0, 0.0)
ob_plane.scale = (0.1948, 0.1948, 0.1948)
ob_plane_001.location = (-0.4269, -0.4141, 0.08906)
ob_plane_001.rotation_euler = (1.571, 0.1839, 2.5e-08)
ob_plane_001.scale = (0.1244, 0.1244, 0.1244)

# ---- collection membership
col_collection.objects.link(ob_cube)
col_collection.objects.link(ob_plane)
col_collection.objects.link(ob_plane_001)

# ---- scene / render settings (as saved in the file)
scene.frame_start = 1; scene.frame_end = 250; scene.frame_set(1)
scene.render.engine = 'BLENDER_EEVEE_NEXT'
scene.cycles.sampling_pattern = 'TABULATED_SOBOL'
scene.cycles.use_light_tree = False
scene.view_settings.view_transform = 'Filmic'
bpy.context.view_layer.update()

# ---- added for rendering (the .blend has no active camera and no usable light): camera, sun
cam_auto = bpy.data.cameras.new('AutoCamera')
cam_auto.lens = 50.0
cam_auto.sensor_width = 36.0
cam_auto.clip_end = 1000.0
ob_auto_camera = bpy.data.objects.new('AutoCamera', cam_auto)
scene.collection.objects.link(ob_auto_camera)
ob_auto_camera.location = (2.71331, -3.44049, 2.17065)
ob_auto_camera.rotation_euler = (1.09748, -7.21219e-08, 0.694738)
scene.camera = ob_auto_camera
light_auto_sun = bpy.data.lights.new('AutoSun', 'SUN')
light_auto_sun.energy = 3.0
light_auto_sun.angle = 0.0523599
ob_auto_sun = bpy.data.objects.new('AutoSun', light_auto_sun)
scene.collection.objects.link(ob_auto_sun)
ob_auto_sun.rotation_euler = (0.872665, 0.174533, 0.523599)
bpy.context.view_layer.update()
